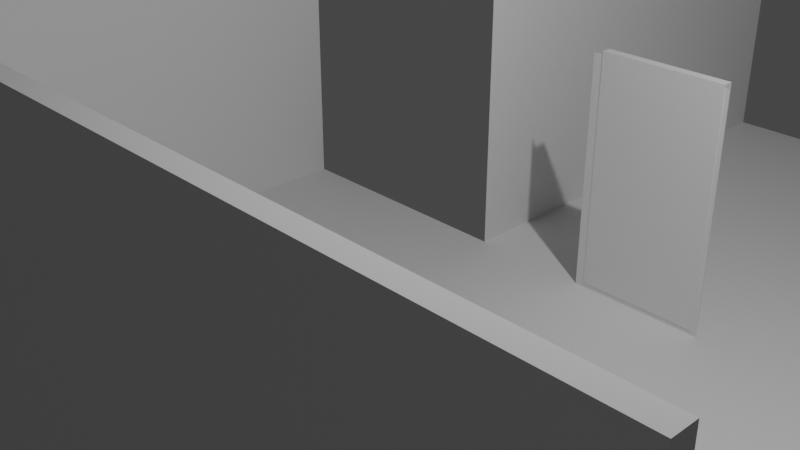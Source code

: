 # Source: escenario2.blend  (saved by Blender 2.80.75; exported with 4.5.12 LTS)
import bpy
from mathutils import Matrix  # noqa: F401  (used for matrix-valued properties, if any)

bpy.ops.wm.read_factory_settings(use_empty=True)
scene = bpy.context.scene
scene.name = 'Scene'

# ---- collections
col_collection = bpy.data.collections.new('Collection'); scene.collection.children.link(col_collection)

# ---- world
world_world = bpy.data.worlds.new('World'); scene.world = world_world
world_world.use_nodes = True; world_world.node_tree.nodes.clear()
_N = world_world.node_tree.nodes; _L = world_world.node_tree.links
n0 = _N.new('ShaderNodeOutputWorld'); n0.name = 'World Output'; n0.location = (300, 300)
n1 = _N.new('ShaderNodeBackground'); n1.name = 'Background'; n1.location = (10, 300)
n1.inputs[0].default_value = (0.05088, 0.05088, 0.05088, 1.0)
_L.new(n1.outputs[0], n0.inputs[0])
n0.is_active_output = True
world_world.color = (0.05088, 0.05088, 0.05088)
world_world.use_sun_shadow = False
world_world.sun_shadow_jitter_overblur = 0.0

# ---- cameras
cam_camera = bpy.data.cameras.new('Camera')
cam_camera.clip_end = 100.0
cam_camera.ortho_scale = 7.314

# ---- lights
light_light = bpy.data.lights.new('Light', 'POINT')
light_light.transmission_factor = 0.0
light_light.energy = 1000.0
light_light.shadow_soft_size = 0.1
light_light.shadow_maximum_resolution = 0.006
light_light.use_absolute_resolution = True

# ---- meshes
me_cube_002 = bpy.data.meshes.new('Cube.002')
me_cube_002.from_pydata([(0.3661, -5.846, -1.731), (0.3661, -5.846, 0.2686), (0.3661, -3.846, -1.731), (0.3661, -3.846, 0.2686), (2.366, -5.846, -1.731), (2.366, -5.846, 0.2686), (2.366, -3.846, -1.731), (1.692, -3.846, -1.731), (1.692, -5.846, -1.731), (1.692, -5.846, 0.2686), (1.37, -3.846, -1.731), (1.37, -5.846, 0.2686), (1.37, -5.846, -1.731), (0.3661, -5.846, -0.3828), (0.3661, -3.846, -0.3828), (2.366, -5.846, -0.3828), (2.366, -5.846, -1.731), (1.692, -3.846, -0.3828), (1.37, -3.846, -0.3828), (2.366, -5.846, -0.3828), (1.001, -3.846, -1.731), (1.001, -5.846, 0.2686), (1.001, -3.846, 0.2686), (1.001, -5.846, -1.731), (1.001, -3.846, -0.3828), (0.3661, -5.846, 0.2686), (2.058, -3.846, 0.2686), (2.058, -5.846, -1.731), (2.058, -3.846, -1.731), (2.058, -5.846, 0.2686), (0.3661, -5.846, -0.3828), (2.058, -3.846, -0.3828), (1.001, -3.846, -1.731), (1.001, -3.846, 0.2686), (1.001, -3.846, -0.3828), (2.058, -3.846, 0.2686), (2.058, -3.846, -1.731), (2.058, -3.846, -0.3828), (1.001, -2.054, -1.731), (1.001, -2.052, 0.2686), (1.001, -2.052, -0.3828), (1.692, -2.056, -1.731), (1.37, -2.056, -1.731), (2.058, -2.056, -1.731), (0.3661, -3.846, -1.658), (0.3661, -5.846, -1.658), (1.001, -3.846, -1.658), (2.366, -5.846, -1.658), (2.366, -3.846, -1.658), (2.058, -5.846, -1.658), (2.058, -3.846, -1.658), (1.692, -3.846, -1.658), (1.37, -5.846, -1.658), (1.692, -5.846, -1.658), (1.37, -3.846, -1.658), (1.001, -5.846, -1.658), (2.058, -2.056, -1.658), (1.692, -2.056, -1.658), (1.37, -2.056, -1.658), (1.001, -2.054, -1.658), (0.3661, -5.846, -0.3828), (0.3661, -5.846, 0.2686), (2.366, -5.846, -0.3828), (2.366, -5.846, -1.731), (2.058, -5.846, -1.731), (1.001, -5.846, 0.2686), (1.37, -5.846, -1.731), (1.692, -5.846, -1.731), (2.058, -5.846, 0.2686), (1.692, -5.846, 0.2686), (2.366, -5.846, -1.731), (1.37, -5.846, 0.2686), (1.001, -5.846, -1.731), (2.366, -5.846, -0.3828), (0.3661, -5.846, -1.731), (2.366, -5.846, 0.2686), (0.3661, -5.846, 0.2686), (0.3661, -5.846, -0.3828), (2.058, -5.846, -1.731), (1.001, -5.846, 0.2686), (1.37, -5.846, -1.731), (1.692, -5.846, -1.731), (2.058, -5.846, 0.2686), (1.692, -5.846, 0.2686), (2.058, -5.846, -0.3828), (1.37, -5.846, 0.2686), (1.001, -5.846, -1.731), (2.058, -5.846, -1.731), (0.3661, -5.846, -1.731), (2.366, -5.846, 0.2686), (2.366, -5.846, -1.731), (2.366, -5.846, -0.3828), (2.058, -5.846, -1.731), (1.001, -5.846, 0.2686), (1.37, -5.846, -1.731), (1.692, -5.846, -1.731), (2.058, -5.846, 0.2686), (1.692, -5.846, 0.2686), (1.692, -5.846, -0.3828), (1.37, -5.846, 0.2686), (1.001, -5.846, -1.731), (1.37, -5.846, -0.3828), (0.3661, -5.846, -1.731), (2.366, -5.846, 0.2686), (2.058, -5.846, -0.3828), (1.001, -5.846, -0.3828)], [(36, 28), (31, 37), (26, 35), (70, 90), (87, 92)], [(13, 1, 3, 14), (12, 8, 67, 66), (23, 0, 45, 55), (41, 43, 56, 57), (0, 23, 72, 74), (12, 23, 55, 52), (23, 12, 66, 72), (8, 27, 64, 67), (10, 18, 17, 7), (1, 13, 60, 61), (21, 1, 61, 65), (0, 13, 14, 2), (11, 21, 65, 71), (38, 20, 46, 59), (9, 11, 71, 69), (15, 5, 75, 62), (27, 4, 63, 64), (0, 2, 44, 45), (24, 22, 33, 34), (20, 24, 34, 32), (32, 34, 40, 38), (34, 33, 39, 40), (6, 4, 47, 48), (42, 38, 59, 58), (8, 12, 52, 53), (50, 48, 47, 49), (54, 51, 53, 52), (46, 54, 52, 55), (44, 46, 55, 45), (51, 50, 49, 53), (46, 54, 58, 59), (51, 54, 58, 57), (50, 51, 57, 56), (42, 41, 57, 58), (4, 27, 49, 47), (2, 20, 46, 44), (27, 8, 53, 49), (43, 28, 50, 56), (28, 6, 48, 50), (65, 61, 25, 79), (60, 74, 88, 30), (71, 65, 79, 85), (64, 63, 16, 78), (63, 62, 19, 16), (75, 68, 82, 89), (72, 66, 80, 86), (61, 60, 30, 25), (67, 64, 78, 81), (69, 71, 85, 83), (29, 9, 69, 68), (5, 29, 68, 75), (13, 0, 74, 60), (4, 15, 62, 63), (83, 85, 99, 97), (82, 83, 97, 96), (80, 81, 95, 94), (19, 89, 103, 96, 104), (88, 86, 100, 102), (79, 25, 76, 93), (30, 88, 102, 77), (85, 79, 93, 99), (78, 16, 70, 92), (16, 19, 73, 70), (74, 72, 86, 88), (62, 75, 89, 19), (66, 67, 81, 80), (68, 69, 83, 82), (105, 93, 76, 77), (104, 96, 97, 98), (98, 97, 99, 101), (95, 98, 101, 94), (92, 104, 98, 95), (100, 105, 77, 102), (94, 101, 105, 100), (101, 99, 93, 105), (81, 78, 92, 95), (25, 30, 77, 76), (86, 80, 94, 100), (89, 82, 96, 103), (73, 104, 84, 91)])
_uv = me_cube_002.uv_layers.new(name='UVMap')
_uv.uv.foreach_set('vector', [0.5362, 0.0, 0.625, 0.0, 0.625, 0.25, 0.5362, 0.25, 0.375, 0.8673, 0.375, 0.827, 0.375, 0.827, 0.375, 0.8673, 0.375, 0.9206, 0.375, 1.0, 0.375, 1.0, 0.375, 0.9206, 0.0, 0.0, 0.0, 0.0, 0.0, 0.0, 0.0, 0.0, 0.375, 1.0, 0.375, 0.9206, 0.375, 0.9206, 0.375, 1.0, 0.375, 0.8673, 0.375, 0.9206, 0.375, 0.9206, 0.375, 0.8673, 0.375, 0.9206, 0.375, 0.8673, 0.375, 0.8673, 0.375, 0.9206, 0.375, 0.827, 0.375, 0.7885, 0.375, 0.7885, 0.375, 0.827, 0.375, 0.3827, 0.5362, 0.3827, 0.5362, 0.423, 0.375, 0.423, 0.625, 0.0, 0.5362, 0.0, 0.5362, 0.0, 0.625, 0.0, 0.0, 0.0, 0.0, 0.0, 0.0, 0.0, 0.0, 0.0, 0.375, 0.0, 0.5362, 0.0, 0.5362, 0.25, 0.375, 0.25, 0.0, 0.0, 0.0, 0.0, 0.0, 0.0, 0.0, 0.0, 0.0, 0.0, 0.0, 0.0, 0.0, 0.0, 0.0, 0.0, 0.0, 0.0, 0.0, 0.0, 0.0, 0.0, 0.0, 0.0, 0.0, 0.0, 0.0, 0.0, 0.0, 0.0, 0.0, 0.0, 0.375, 0.7885, 0.375, 0.75, 0.375, 0.75, 0.375, 0.7885, 0.375, 0.0, 0.375, 0.25, 0.375, 0.25, 0.375, 0.0, 0.5362, 0.3294, 0.625, 0.3294, 0.625, 0.3294, 0.5362, 0.3294, 0.375, 0.3294, 0.5362, 0.3294, 0.5362, 0.3294, 0.375, 0.3294, 0.375, 0.3294, 0.5362, 0.3294, 0.5362, 0.3294, 0.375, 0.3294, 0.5362, 0.3294, 0.625, 0.3294, 0.625, 0.3294, 0.5362, 0.3294, 0.375, 0.5, 0.375, 0.75, 0.375, 0.75, 0.375, 0.5, 0.0, 0.0, 0.0, 0.0, 0.0, 0.0, 0.0, 0.0, 0.375, 0.827, 0.375, 0.8673, 0.375, 0.8673, 0.375, 0.827, 0.3365, 0.5, 0.375, 0.5, 0.375, 0.75, 0.3365, 0.75, 0.2577, 0.5, 0.298, 0.5, 0.298, 0.75, 0.2577, 0.75, 0.2044, 0.5, 0.2577, 0.5, 0.2577, 0.75, 0.2044, 0.75, 0.125, 0.5, 0.2044, 0.5, 0.2044, 0.75, 0.125, 0.75, 0.298, 0.5, 0.3365, 0.5, 0.3365, 0.75, 0.298, 0.75, 0.2044, 0.5, 0.2577, 0.5, 0.2577, 0.5, 0.2044, 0.5, 0.375, 0.423, 0.375, 0.3827, 0.375, 0.3827, 0.375, 0.423, 0.375, 0.4615, 0.375, 0.423, 0.375, 0.423, 0.375, 0.4615, 0.0, 0.0, 0.0, 0.0, 0.0, 0.0, 0.0, 0.0, 0.375, 0.75, 0.375, 0.7885, 0.375, 0.7885, 0.375, 0.75, 0.375, 0.25, 0.375, 0.3294, 0.375, 0.3294, 0.375, 0.25, 0.375, 0.7885, 0.375, 0.827, 0.375, 0.827, 0.375, 0.7885, 0.0, 0.0, 0.0, 0.0, 0.0, 0.0, 0.0, 0.0, 0.375, 0.4615, 0.375, 0.5, 0.375, 0.5, 0.375, 0.4615, 0.0, 0.0, 0.0, 0.0, 0.0, 0.0, 0.0, 0.0, 0.5362, 0.0, 0.375, 0.0, 0.375, 0.0, 0.5362, 0.0, 0.0, 0.0, 0.0, 0.0, 0.0, 0.0, 0.0, 0.0, 0.375, 0.7885, 0.375, 0.75, 0.375, 0.75, 0.375, 0.7885, 0.0, 0.0, 0.0, 0.0, 0.0, 0.0, 0.0, 0.0, 0.0, 0.0, 0.0, 0.0, 0.0, 0.0, 0.0, 0.0, 0.375, 0.9206, 0.375, 0.8673, 0.375, 0.8673, 0.375, 0.9206, 0.625, 0.0, 0.5362, 0.0, 0.5362, 0.0, 0.625, 0.0, 0.375, 0.827, 0.375, 0.7885, 0.375, 0.7885, 0.375, 0.827, 0.0, 0.0, 0.0, 0.0, 0.0, 0.0, 0.0, 0.0, 0.0, 0.0, 0.0, 0.0, 0.0, 0.0, 0.0, 0.0, 0.0, 0.0, 0.0, 0.0, 0.0, 0.0, 0.0, 0.0, 0.5362, 0.0, 0.375, 0.0, 0.375, 0.0, 0.5362, 0.0, 0.0, 0.0, 0.0, 0.0, 0.0, 0.0, 0.0, 0.0, 0.0, 0.0, 0.0, 0.0, 0.0, 0.0, 0.0, 0.0, 0.0, 0.0, 0.0, 0.0, 0.0, 0.0, 0.0, 0.0, 0.375, 0.8673, 0.375, 0.827, 0.375, 0.827, 0.375, 0.8673, 0.0, 0.0, 0.0, 0.0, 0.0, 0.0, 0.625, 0.7885, 0.5362, 0.7885, 0.375, 1.0, 0.375, 0.9206, 0.375, 0.9206, 0.375, 1.0, 0.0, 0.0, 0.0, 0.0, 0.0, 0.0, 0.0, 0.0, 0.5362, 0.0, 0.375, 0.0, 0.375, 0.0, 0.5362, 0.0, 0.0, 0.0, 0.0, 0.0, 0.0, 0.0, 0.0, 0.0, 0.375, 0.7885, 0.375, 0.75, 0.375, 0.75, 0.375, 0.7885, 0.0, 0.0, 0.0, 0.0, 0.0, 0.0, 0.0, 0.0, 0.375, 1.0, 0.375, 0.9206, 0.375, 0.9206, 0.375, 1.0, 0.0, 0.0, 0.0, 0.0, 0.0, 0.0, 0.0, 0.0, 0.375, 0.8673, 0.375, 0.827, 0.375, 0.827, 0.375, 0.8673, 0.0, 0.0, 0.0, 0.0, 0.0, 0.0, 0.0, 0.0, 0.5362, 0.9206, 0.625, 0.9206, 0.625, 1.0, 0.5362, 1.0, 0.5362, 0.7885, 0.625, 0.7885, 0.625, 0.827, 0.5362, 0.827, 0.5362, 0.827, 0.625, 0.827, 0.625, 0.8673, 0.5362, 0.8673, 0.375, 0.827, 0.5362, 0.827, 0.5362, 0.8673, 0.375, 0.8673, 0.375, 0.7885, 0.5362, 0.7885, 0.5362, 0.827, 0.375, 0.827, 0.375, 0.9206, 0.5362, 0.9206, 0.5362, 1.0, 0.375, 1.0, 0.375, 0.8673, 0.5362, 0.8673, 0.5362, 0.9206, 0.375, 0.9206, 0.5362, 0.8673, 0.625, 0.8673, 0.625, 0.9206, 0.5362, 0.9206, 0.375, 0.827, 0.375, 0.7885, 0.375, 0.7885, 0.375, 0.827, 0.625, 0.0, 0.5362, 0.0, 0.5362, 0.0, 0.625, 0.0, 0.375, 0.9206, 0.375, 0.8673, 0.375, 0.8673, 0.375, 0.9206, 0.0, 0.0, 0.0, 0.0, 0.0, 0.0, 0.0, 0.0, 0.5362, 0.75, 0.5362, 0.7885, 0.5362, 0.7885, 0.5362, 0.75])
me_cube_002.use_remesh_preserve_volume = False
me_cube_002.use_remesh_preserve_attributes = False
me_cube_002.use_mirror_vertex_groups = False
me_cube_002.update()
me_cube_003 = bpy.data.meshes.new('Cube.003')
me_cube_003.from_pydata([(-1.0, -1.0, -1.0), (-1.0, -1.0, 1.0), (-1.0, 1.0, -1.0), (-1.0, 1.0, 1.0), (1.0, -1.0, -1.0), (1.0, -1.0, 1.0), (1.0, 1.0, -1.0), (1.0, -1.057, -1.0), (0.5601, 1.0, -1.0), (1.0, -1.057, 0.4047), (0.5601, -1.0, -1.0), (0.5601, -1.0, 1.0), (0.2716, 1.0, -1.0), (0.2716, -1.0, 1.0), (-1.0, -1.057, 1.0), (0.2716, -1.0, -1.0), (-0.06202, 1.0, -1.0), (-0.06202, -1.0, 1.0), (-1.0, -1.057, 0.4047), (-0.06202, -1.0, -1.0), (-0.3581, 1.0, -1.0), (-0.3581, -1.0, 1.0), (-0.3581, 1.0, 1.0), (-0.3581, -1.0, -1.0), (-1.0, -1.0, 0.4047), (-1.0, 1.0, 0.4047), (1.0, -1.0, 0.4047), (0.2716, 1.0, 0.4047), (-0.06202, 1.0, 0.4047), (-0.3581, 1.0, 0.4047), (-0.3581, 2.933, -1.0), (-0.3581, 2.934, 1.0), (-0.3581, 2.934, 0.4047), (0.5601, 2.931, -1.0), (0.2716, 2.931, -1.0), (-0.06202, 2.931, -1.0), (-1.0, -1.0, 0.4047), (-1.0, -1.0, 1.0), (1.0, -1.0, 0.4047), (1.0, -1.0, -1.0), (0.5601, -1.0, -1.0), (-0.3581, -1.0, 1.0), (0.2716, -1.0, -1.0), (1.0, -1.0, 1.0), (0.5601, -1.0, 1.0), (0.2716, -1.0, 1.0), (-0.06202, -1.0, -1.0), (-0.06202, -1.0, 1.0), (-0.3581, -1.0, -1.0), (-1.0, -1.0, -1.0), (-1.0, 1.0, -1.0), (-1.0, -1.0, -1.0), (-1.0, -1.0, 0.4047), (-1.0, -1.0, 1.0), (-1.0, 1.0, 1.0), (-1.0, 1.0, 0.4047), (-1.036, 1.0, -1.0), (-1.036, -1.0, -1.0), (-1.036, -1.0, 0.4047), (-1.036, -1.0, 1.0), (-1.036, 1.0, 1.0), (-1.036, 1.0, 0.4047), (0.5601, -1.057, -1.0), (-0.3581, -1.057, 1.0), (0.2716, -1.057, -1.0), (1.0, -1.057, 1.0), (0.5601, -1.057, 1.0), (0.5601, -1.057, 0.4047), (0.2716, -1.057, 1.0), (-0.06202, -1.057, -1.0), (0.2716, -1.057, 0.4047), (-0.06202, -1.057, 1.0), (-0.3581, -1.057, -1.0), (-0.06202, -1.057, 0.4047), (-1.0, -1.057, -1.0), (-0.3581, -1.057, 0.4047), (-1.0, -1.057, 0.4047), (-1.0, -1.057, 1.0), (-1.0, -1.057, -1.0), (-1.036, -1.057, -1.0), (-1.036, -1.057, 0.4047), (-1.036, -1.057, 1.0)], [(52, 55)], [(2, 0, 51, 50), (15, 10, 40, 42), (8, 6, 4, 10), (73, 71, 63, 75), (70, 68, 71, 73), (12, 8, 10, 15), (17, 21, 41, 47), (16, 12, 15, 19), (67, 66, 68, 70), (24, 0, 49, 36), (20, 16, 19, 23), (9, 65, 66, 67), (13, 17, 47, 45), (2, 20, 23, 0), (75, 63, 14, 18), (11, 13, 45, 44), (21, 1, 37, 41), (10, 4, 39, 40), (1, 24, 36, 37), (16, 28, 27, 12), (4, 26, 38, 39), (0, 23, 48, 49), (1, 3, 54, 53), (29, 20, 30, 32), (29, 22, 31, 32), (20, 16, 35, 30), (16, 12, 34, 35), (12, 8, 33, 34), (45, 47, 71, 68), (51, 52, 76, 78), (38, 43, 65, 9), (40, 39, 7, 62), (36, 49, 74, 18), (39, 38, 9, 7), (46, 42, 64, 69), (37, 36, 18, 14), (44, 45, 68, 66), (58, 57, 79, 80), (19, 15, 42, 46), (5, 11, 44, 43), (23, 19, 46, 48), (26, 5, 43, 38), (54, 55, 61, 60), (50, 51, 57, 56), (0, 24, 52, 51), (25, 2, 50, 55), (24, 1, 53, 52), (3, 25, 55, 54), (58, 59, 60, 61), (57, 58, 61, 56), (55, 50, 56, 61), (52, 53, 77, 76), (49, 48, 72, 74), (53, 54, 60, 59), (69, 73, 75, 72), (50, 55, 54, 53, 52, 51), (64, 70, 73, 69), (62, 67, 70, 64), (7, 9, 67, 62), (72, 75, 18, 74), (76, 77, 81, 80), (78, 76, 80, 79), (41, 37, 14, 63), (48, 46, 69, 72), (59, 58, 80, 81), (42, 40, 62, 64), (57, 51, 78, 79), (43, 44, 66, 65), (53, 59, 81, 77), (47, 41, 63, 71), (43, 38, 39, 40, 42, 46, 48, 49, 51, 52, 53, 37, 41, 47, 45, 44)])
_uv = me_cube_003.uv_layers.new(name='UVMap')
_uv.uv.foreach_set('vector', [0.125, 0.5, 0.125, 0.75, 0.125, 0.75, 0.125, 0.5, 0.2839, 0.75, 0.32, 0.75, 0.32, 0.75, 0.2839, 0.75, 0.32, 0.5, 0.375, 0.5, 0.375, 0.75, 0.32, 0.75, 0.5506, 0.8828, 0.625, 0.8828, 0.625, 0.9198, 0.5506, 0.9198, 0.5506, 0.8411, 0.625, 0.8411, 0.625, 0.8828, 0.5506, 0.8828, 0.2839, 0.5, 0.32, 0.5, 0.32, 0.75, 0.2839, 0.75, 0.7578, 0.75, 0.7948, 0.75, 0.7948, 0.75, 0.7578, 0.75, 0.2422, 0.5, 0.2839, 0.5, 0.2839, 0.75, 0.2422, 0.75, 0.5506, 0.805, 0.625, 0.805, 0.625, 0.8411, 0.5506, 0.8411, 0.5506, 0.0, 0.375, 0.0, 0.375, 0.0, 0.5506, 0.0, 0.2052, 0.5, 0.2422, 0.5, 0.2422, 0.75, 0.2052, 0.75, 0.5506, 0.75, 0.625, 0.75, 0.625, 0.805, 0.5506, 0.805, 0.7161, 0.75, 0.7578, 0.75, 0.7578, 0.75, 0.7161, 0.75, 0.125, 0.5, 0.2052, 0.5, 0.2052, 0.75, 0.125, 0.75, 0.5506, 0.9198, 0.625, 0.9198, 0.625, 1.0, 0.5506, 1.0, 0.68, 0.75, 0.7161, 0.75, 0.7161, 0.75, 0.68, 0.75, 0.7948, 0.75, 0.875, 0.75, 0.875, 0.75, 0.7948, 0.75, 0.32, 0.75, 0.375, 0.75, 0.375, 0.75, 0.32, 0.75, 0.625, 0.0, 0.5506, 0.0, 0.5506, 0.0, 0.625, 0.0, 0.375, 0.3672, 0.5506, 0.3672, 0.5506, 0.4089, 0.375, 0.4089, 0.0, 0.0, 0.0, 0.0, 0.0, 0.0, 0.0, 0.0, 0.125, 0.75, 0.2052, 0.75, 0.2052, 0.75, 0.125, 0.75, 0.875, 0.75, 0.875, 0.5, 0.875, 0.5, 0.875, 0.75, 0.5506, 0.3302, 0.375, 0.3302, 0.375, 0.3302, 0.5506, 0.3302, 0.5506, 0.3302, 0.625, 0.3302, 0.625, 0.3302, 0.5506, 0.3302, 0.2052, 0.5, 0.2422, 0.5, 0.2422, 0.5, 0.2052, 0.5, 0.2422, 0.5, 0.2839, 0.5, 0.2839, 0.5, 0.2422, 0.5, 0.2839, 0.5, 0.32, 0.5, 0.32, 0.5, 0.2839, 0.5, 0.7161, 0.75, 0.7578, 0.75, 0.7578, 0.75, 0.7161, 0.75, 0.375, 0.0, 0.5506, 0.0, 0.5506, 0.0, 0.375, 0.0, 0.0, 0.0, 0.0, 0.0, 0.0, 0.0, 0.0, 0.0, 0.32, 0.75, 0.375, 0.75, 0.375, 0.75, 0.32, 0.75, 0.5506, 0.0, 0.375, 0.0, 0.375, 0.0, 0.5506, 0.0, 0.0, 0.0, 0.0, 0.0, 0.0, 0.0, 0.0, 0.0, 0.2422, 0.75, 0.2839, 0.75, 0.2839, 0.75, 0.2422, 0.75, 0.625, 0.0, 0.5506, 0.0, 0.5506, 0.0, 0.625, 0.0, 0.68, 0.75, 0.7161, 0.75, 0.7161, 0.75, 0.68, 0.75, 0.5506, 0.0, 0.375, 0.0, 0.375, 0.0, 0.5506, 0.0, 0.2422, 0.75, 0.2839, 0.75, 0.2839, 0.75, 0.2422, 0.75, 0.625, 0.75, 0.68, 0.75, 0.68, 0.75, 0.625, 0.75, 0.2052, 0.75, 0.2422, 0.75, 0.2422, 0.75, 0.2052, 0.75, 0.0, 0.0, 0.0, 0.0, 0.0, 0.0, 0.0, 0.0, 0.0, 0.0, 0.0, 0.0, 0.0, 0.0, 0.0, 0.0, 0.125, 0.5, 0.125, 0.75, 0.125, 0.75, 0.125, 0.5, 0.375, 0.0, 0.5506, 0.0, 0.5506, 0.0, 0.375, 0.0, 0.0, 0.0, 0.0, 0.0, 0.0, 0.0, 0.0, 0.0, 0.5506, 0.0, 0.625, 0.0, 0.625, 0.0, 0.5506, 0.0, 0.0, 0.0, 0.0, 0.0, 0.0, 0.0, 0.0, 0.0, 0.5506, 0.0, 0.625, 0.0, 0.625, 0.25, 0.5506, 0.25, 0.375, 0.0, 0.5506, 0.0, 0.5506, 0.25, 0.375, 0.25, 0.0, 0.0, 0.0, 0.0, 0.0, 0.0, 0.0, 0.0, 0.5506, 0.0, 0.625, 0.0, 0.625, 0.0, 0.5506, 0.0, 0.125, 0.75, 0.2052, 0.75, 0.2052, 0.75, 0.125, 0.75, 0.875, 0.75, 0.875, 0.5, 0.875, 0.5, 0.875, 0.75, 0.375, 0.8828, 0.5506, 0.8828, 0.5506, 0.9198, 0.375, 0.9198, 0.0, 0.0, 0.0, 0.0, 0.0, 0.0, 0.0, 0.0, 0.0, 0.0, 0.0, 0.0, 0.375, 0.8411, 0.5506, 0.8411, 0.5506, 0.8828, 0.375, 0.8828, 0.375, 0.805, 0.5506, 0.805, 0.5506, 0.8411, 0.375, 0.8411, 0.375, 0.75, 0.5506, 0.75, 0.5506, 0.805, 0.375, 0.805, 0.375, 0.9198, 0.5506, 0.9198, 0.5506, 1.0, 0.375, 1.0, 0.5506, 0.0, 0.625, 0.0, 0.625, 0.0, 0.5506, 0.0, 0.375, 0.0, 0.5506, 0.0, 0.5506, 0.0, 0.375, 0.0, 0.7948, 0.75, 0.875, 0.75, 0.875, 0.75, 0.7948, 0.75, 0.2052, 0.75, 0.2422, 0.75, 0.2422, 0.75, 0.2052, 0.75, 0.625, 0.0, 0.5506, 0.0, 0.5506, 0.0, 0.625, 0.0, 0.2839, 0.75, 0.32, 0.75, 0.32, 0.75, 0.2839, 0.75, 0.125, 0.75, 0.125, 0.75, 0.125, 0.75, 0.125, 0.75, 0.625, 0.75, 0.68, 0.75, 0.68, 0.75, 0.625, 0.75, 0.875, 0.75, 0.875, 0.75, 0.875, 0.75, 0.875, 0.75, 0.7578, 0.75, 0.7948, 0.75, 0.7948, 0.75, 0.7578, 0.75, 0.0, 0.0, 0.0, 0.0, 0.0, 0.0, 0.0, 0.0, 0.0, 0.0, 0.0, 0.0, 0.0, 0.0, 0.0, 0.0, 0.0, 0.0, 0.0, 0.0, 0.0, 0.0, 0.0, 0.0, 0.0, 0.0, 0.0, 0.0, 0.0, 0.0, 0.0, 0.0])
me_cube_003.use_remesh_preserve_volume = False
me_cube_003.use_remesh_preserve_attributes = False
me_cube_003.use_mirror_vertex_groups = False
me_cube_003.update()
me_cube_004 = bpy.data.meshes.new('Cube.004')
me_cube_004.from_pydata([(-1.0, -1.0, -1.0), (-1.0, -1.0, 1.0), (-1.0, 1.0, -1.0), (-1.0, 1.0, 1.0), (1.0, -1.0, -1.0), (1.0, -1.0, 1.0), (1.0, 1.0, -1.0), (1.0, 1.0, 1.0)], [], [(0, 1, 3, 2), (2, 3, 7, 6), (6, 7, 5, 4), (4, 5, 1, 0), (2, 6, 4, 0), (7, 3, 1, 5)])
_uv = me_cube_004.uv_layers.new(name='UVMap')
_uv.uv.foreach_set('vector', [0.375, 0.0, 0.625, 0.0, 0.625, 0.25, 0.375, 0.25, 0.375, 0.25, 0.625, 0.25, 0.625, 0.5, 0.375, 0.5, 0.375, 0.5, 0.625, 0.5, 0.625, 0.75, 0.375, 0.75, 0.375, 0.75, 0.625, 0.75, 0.625, 1.0, 0.375, 1.0, 0.125, 0.5, 0.375, 0.5, 0.375, 0.75, 0.125, 0.75, 0.625, 0.5, 0.875, 0.5, 0.875, 0.75, 0.625, 0.75])
me_cube_004.use_remesh_preserve_volume = False
me_cube_004.use_remesh_preserve_attributes = False
me_cube_004.use_mirror_vertex_groups = False
me_cube_004.update()

# ---- objects
ob_light = bpy.data.objects.new('Light', light_light)
ob_camera = bpy.data.objects.new('Camera', cam_camera)
ob_cube = bpy.data.objects.new('Cube', me_cube_002)
ob_cube_001 = bpy.data.objects.new('Cube.001', me_cube_003)
ob_cube_002 = bpy.data.objects.new('Cube.002', me_cube_004)

# ---- transforms, parenting, visibility, modifiers, constraints
ob_light.location = (4.076, 1.005, 5.904)
ob_light.rotation_euler = (0.6503, 0.05522, 1.866)
ob_light.lock_rotations_4d = False
ob_light.empty_display_type = 'ARROWS'
ob_light.color = (0.0, 0.0, 0.0, 0.0)
ob_light.lineart.crease_threshold = 0.0
ob_camera.location = (7.359, -6.926, 4.958)
ob_camera.rotation_euler = (1.109, 0.0, 0.8149)
ob_camera.lock_rotations_4d = False
ob_camera.empty_display_type = 'ARROWS'
ob_camera.color = (0.0, 0.0, 0.0, 0.0)
ob_camera.display_type = 'WIRE'
ob_camera.lineart.crease_threshold = 0.0
ob_cube.location = (0.0, 0.0, 0.0)
ob_cube.scale = (5.488, 3.504, 2.259)
ob_cube.lineart.crease_threshold = 0.0
ob_cube_001.location = (0.0, 0.0, 0.0)
ob_cube_001.scale = (5.51, 3.514, 2.25)
ob_cube_001.lineart.crease_threshold = 0.0
ob_cube_002.location = (0.6119, 3.569, -0.6167)
ob_cube_002.scale = (0.8239, 0.06402, 1.568)
ob_cube_002.lineart.crease_threshold = 0.0

# ---- collection membership
col_collection.objects.link(ob_light)
col_collection.objects.link(ob_camera)
col_collection.objects.link(ob_cube)
col_collection.objects.link(ob_cube_001)
col_collection.objects.link(ob_cube_002)

# ---- scene / render settings (as saved in the file)
scene.camera = ob_camera
scene.frame_start = 1; scene.frame_end = 250; scene.frame_set(1)
scene.render.engine = 'BLENDER_EEVEE_NEXT'
scene.cycles.use_denoising = False
scene.cycles.samples = 128
scene.cycles.sampling_pattern = 'TABULATED_SOBOL'
scene.cycles.use_adaptive_sampling = False
scene.cycles.use_light_tree = False
scene.view_settings.view_transform = 'Filmic'
bpy.context.view_layer.update()
